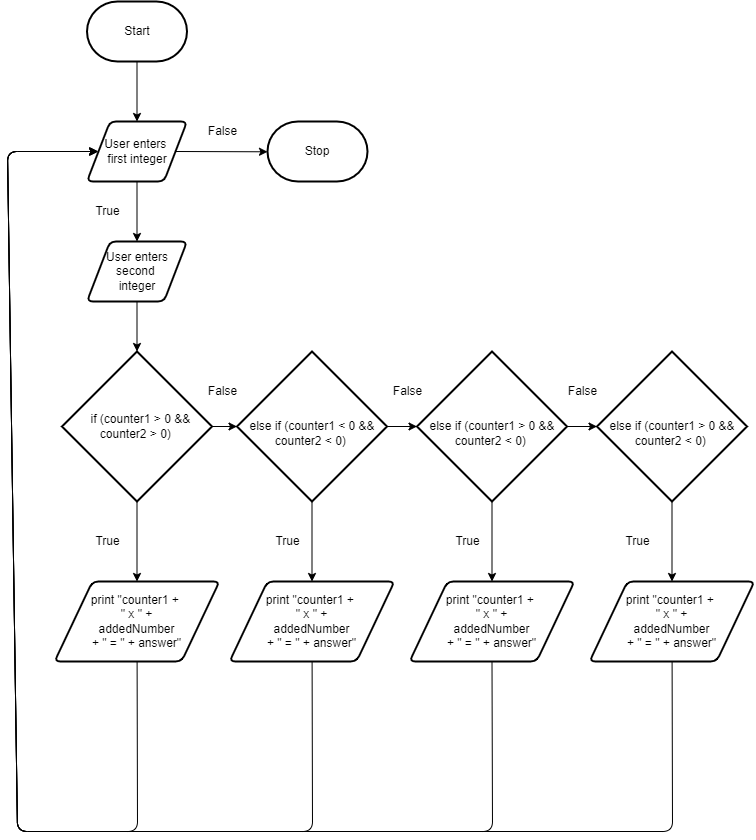

The diagram above was exported from draw.io. Its source (the exported page's mxGraphModel, read from the mxfile embedded in the PNG):
<mxGraphModel dx="921" dy="754" grid="1" gridSize="10" guides="1" tooltips="1" connect="1" arrows="1" fold="1" page="1" pageScale="1" pageWidth="827" pageHeight="1169" math="0" shadow="0">
  <root>
    <mxCell id="0" />
    <mxCell id="1" parent="0" />
    <mxCell id="6" style="edgeStyle=none;html=1;" parent="1" source="2" target="3" edge="1">
      <mxGeometry relative="1" as="geometry" />
    </mxCell>
    <mxCell id="2" value="Start" style="strokeWidth=2;html=1;shape=mxgraph.flowchart.terminator;whiteSpace=wrap;" parent="1" vertex="1">
      <mxGeometry x="99.5" y="10" width="100" height="60" as="geometry" />
    </mxCell>
    <mxCell id="7" style="edgeStyle=none;html=1;" parent="1" source="3" target="4" edge="1">
      <mxGeometry relative="1" as="geometry" />
    </mxCell>
    <mxCell id="34" style="edgeStyle=none;html=1;exitX=1;exitY=0.5;exitDx=0;exitDy=0;" edge="1" parent="1" source="3">
      <mxGeometry relative="1" as="geometry">
        <mxPoint x="280" y="160.28571428571433" as="targetPoint" />
      </mxGeometry>
    </mxCell>
    <mxCell id="3" value="User enters &lt;br&gt;first integer" style="shape=parallelogram;html=1;strokeWidth=2;perimeter=parallelogramPerimeter;whiteSpace=wrap;rounded=1;arcSize=12;size=0.23;" parent="1" vertex="1">
      <mxGeometry x="99.5" y="130" width="100" height="60" as="geometry" />
    </mxCell>
    <mxCell id="11" style="edgeStyle=none;html=1;" parent="1" source="4" target="5" edge="1">
      <mxGeometry relative="1" as="geometry" />
    </mxCell>
    <mxCell id="4" value="User enters&lt;br&gt;second &lt;br&gt;integer" style="shape=parallelogram;html=1;strokeWidth=2;perimeter=parallelogramPerimeter;whiteSpace=wrap;rounded=1;arcSize=12;size=0.23;" parent="1" vertex="1">
      <mxGeometry x="99.5" y="250" width="100" height="60" as="geometry" />
    </mxCell>
    <mxCell id="12" style="edgeStyle=none;html=1;" parent="1" source="5" target="8" edge="1">
      <mxGeometry relative="1" as="geometry" />
    </mxCell>
    <mxCell id="22" style="edgeStyle=none;html=1;entryX=0.5;entryY=0;entryDx=0;entryDy=0;" parent="1" source="5" target="18" edge="1">
      <mxGeometry relative="1" as="geometry" />
    </mxCell>
    <mxCell id="5" value="&lt;div&gt;&amp;nbsp; if (counter1 &amp;gt; 0 &amp;amp;&amp;amp; counter2 &amp;gt; 0)&amp;nbsp;&lt;/div&gt;" style="strokeWidth=2;html=1;shape=mxgraph.flowchart.decision;whiteSpace=wrap;" parent="1" vertex="1">
      <mxGeometry x="74.5" y="360" width="150" height="150" as="geometry" />
    </mxCell>
    <mxCell id="13" style="edgeStyle=none;html=1;entryX=0;entryY=0.5;entryDx=0;entryDy=0;entryPerimeter=0;" parent="1" source="8" target="9" edge="1">
      <mxGeometry relative="1" as="geometry" />
    </mxCell>
    <mxCell id="23" style="edgeStyle=none;html=1;entryX=0.5;entryY=0;entryDx=0;entryDy=0;" parent="1" source="8" edge="1">
      <mxGeometry relative="1" as="geometry">
        <mxPoint x="324.5" y="590" as="targetPoint" />
      </mxGeometry>
    </mxCell>
    <mxCell id="8" value="&lt;div&gt;&amp;nbsp;&amp;nbsp;&lt;/div&gt;else if (counter1 &amp;lt; 0 &amp;amp;&amp;amp; counter2 &amp;lt; 0)&amp;nbsp;" style="strokeWidth=2;html=1;shape=mxgraph.flowchart.decision;whiteSpace=wrap;" parent="1" vertex="1">
      <mxGeometry x="249.5" y="360" width="150" height="150" as="geometry" />
    </mxCell>
    <mxCell id="14" style="edgeStyle=none;html=1;entryX=0;entryY=0.5;entryDx=0;entryDy=0;entryPerimeter=0;" parent="1" source="9" target="10" edge="1">
      <mxGeometry relative="1" as="geometry" />
    </mxCell>
    <mxCell id="24" style="edgeStyle=none;html=1;exitX=0.5;exitY=1;exitDx=0;exitDy=0;exitPerimeter=0;entryX=0.5;entryY=0;entryDx=0;entryDy=0;" parent="1" source="9" edge="1">
      <mxGeometry relative="1" as="geometry">
        <mxPoint x="504.5" y="590" as="targetPoint" />
      </mxGeometry>
    </mxCell>
    <mxCell id="9" value="&lt;div&gt;&amp;nbsp;&amp;nbsp;&lt;/div&gt;else if (counter1 &amp;gt; 0 &amp;amp;&amp;amp; counter2 &amp;lt; 0)&amp;nbsp;" style="strokeWidth=2;html=1;shape=mxgraph.flowchart.decision;whiteSpace=wrap;" parent="1" vertex="1">
      <mxGeometry x="429.5" y="360" width="150" height="150" as="geometry" />
    </mxCell>
    <mxCell id="25" style="edgeStyle=none;html=1;exitX=0.5;exitY=1;exitDx=0;exitDy=0;exitPerimeter=0;entryX=0.5;entryY=0;entryDx=0;entryDy=0;" parent="1" source="10" edge="1">
      <mxGeometry relative="1" as="geometry">
        <mxPoint x="684.5" y="590" as="targetPoint" />
      </mxGeometry>
    </mxCell>
    <mxCell id="10" value="&lt;div&gt;&amp;nbsp;&amp;nbsp;&lt;/div&gt;else if (counter1 &amp;gt; 0 &amp;amp;&amp;amp; counter2 &amp;lt; 0)&amp;nbsp;" style="strokeWidth=2;html=1;shape=mxgraph.flowchart.decision;whiteSpace=wrap;" parent="1" vertex="1">
      <mxGeometry x="609.5" y="360" width="150" height="150" as="geometry" />
    </mxCell>
    <mxCell id="15" value="False" style="text;html=1;align=center;verticalAlign=middle;resizable=0;points=[];autosize=1;strokeColor=none;fillColor=none;" parent="1" vertex="1">
      <mxGeometry x="209.5" y="390" width="50" height="20" as="geometry" />
    </mxCell>
    <mxCell id="16" value="False" style="text;html=1;align=center;verticalAlign=middle;resizable=0;points=[];autosize=1;strokeColor=none;fillColor=none;" parent="1" vertex="1">
      <mxGeometry x="394.5" y="390" width="50" height="20" as="geometry" />
    </mxCell>
    <mxCell id="17" value="False" style="text;html=1;align=center;verticalAlign=middle;resizable=0;points=[];autosize=1;strokeColor=none;fillColor=none;" parent="1" vertex="1">
      <mxGeometry x="569.5" y="390" width="50" height="20" as="geometry" />
    </mxCell>
    <mxCell id="30" style="edgeStyle=none;html=1;" parent="1" source="18" edge="1">
      <mxGeometry relative="1" as="geometry">
        <mxPoint x="110" y="160" as="targetPoint" />
        <Array as="points">
          <mxPoint x="150" y="840" />
          <mxPoint x="30" y="840" />
          <mxPoint x="20" y="160" />
        </Array>
      </mxGeometry>
    </mxCell>
    <mxCell id="18" value="print &quot;counter1 + &lt;br&gt;&quot; x &quot; +&lt;br&gt;&amp;nbsp;addedNumber &lt;br&gt;+ &quot; = &quot; + answer&quot;" style="shape=parallelogram;html=1;strokeWidth=2;perimeter=parallelogramPerimeter;whiteSpace=wrap;rounded=1;arcSize=12;size=0.23;" parent="1" vertex="1">
      <mxGeometry x="67" y="590" width="165" height="80" as="geometry" />
    </mxCell>
    <mxCell id="33" style="edgeStyle=none;html=1;" parent="1" source="26" edge="1">
      <mxGeometry relative="1" as="geometry">
        <Array as="points">
          <mxPoint x="685" y="840" />
          <mxPoint x="30" y="840" />
          <mxPoint x="20" y="160" />
        </Array>
        <mxPoint x="110" y="160" as="targetPoint" />
      </mxGeometry>
    </mxCell>
    <mxCell id="26" value="print &quot;counter1 + &lt;br&gt;&quot; x &quot; +&lt;br&gt;&amp;nbsp;addedNumber &lt;br&gt;+ &quot; = &quot; + answer&quot;" style="shape=parallelogram;html=1;strokeWidth=2;perimeter=parallelogramPerimeter;whiteSpace=wrap;rounded=1;arcSize=12;size=0.23;" parent="1" vertex="1">
      <mxGeometry x="602" y="590" width="165" height="80" as="geometry" />
    </mxCell>
    <mxCell id="32" style="edgeStyle=none;html=1;exitX=0.5;exitY=1;exitDx=0;exitDy=0;" parent="1" source="27" edge="1">
      <mxGeometry relative="1" as="geometry">
        <Array as="points">
          <mxPoint x="505" y="840" />
          <mxPoint x="30" y="840" />
          <mxPoint x="20" y="160" />
        </Array>
        <mxPoint x="110" y="160" as="targetPoint" />
      </mxGeometry>
    </mxCell>
    <mxCell id="27" value="print &quot;counter1 + &lt;br&gt;&quot; x &quot; +&lt;br&gt;&amp;nbsp;addedNumber &lt;br&gt;+ &quot; = &quot; + answer&quot;" style="shape=parallelogram;html=1;strokeWidth=2;perimeter=parallelogramPerimeter;whiteSpace=wrap;rounded=1;arcSize=12;size=0.23;" parent="1" vertex="1">
      <mxGeometry x="422" y="590" width="165" height="80" as="geometry" />
    </mxCell>
    <mxCell id="31" style="edgeStyle=none;html=1;entryX=0;entryY=0.5;entryDx=0;entryDy=0;" parent="1" source="28" target="3" edge="1">
      <mxGeometry relative="1" as="geometry">
        <Array as="points">
          <mxPoint x="325" y="840" />
          <mxPoint x="180" y="840" />
          <mxPoint x="30" y="840" />
          <mxPoint x="20" y="160" />
        </Array>
        <mxPoint x="260" y="790" as="targetPoint" />
      </mxGeometry>
    </mxCell>
    <mxCell id="28" value="print &quot;counter1 + &lt;br&gt;&quot; x &quot; +&lt;br&gt;&amp;nbsp;addedNumber &lt;br&gt;+ &quot; = &quot; + answer&quot;" style="shape=parallelogram;html=1;strokeWidth=2;perimeter=parallelogramPerimeter;whiteSpace=wrap;rounded=1;arcSize=12;size=0.23;" parent="1" vertex="1">
      <mxGeometry x="242" y="590" width="165" height="80" as="geometry" />
    </mxCell>
    <mxCell id="35" value="Stop" style="strokeWidth=2;html=1;shape=mxgraph.flowchart.terminator;whiteSpace=wrap;" vertex="1" parent="1">
      <mxGeometry x="280" y="130" width="100" height="60" as="geometry" />
    </mxCell>
    <mxCell id="36" value="True" style="text;html=1;align=center;verticalAlign=middle;resizable=0;points=[];autosize=1;strokeColor=none;fillColor=none;" vertex="1" parent="1">
      <mxGeometry x="280" y="540" width="40" height="20" as="geometry" />
    </mxCell>
    <mxCell id="37" value="True" style="text;html=1;align=center;verticalAlign=middle;resizable=0;points=[];autosize=1;strokeColor=none;fillColor=none;" vertex="1" parent="1">
      <mxGeometry x="460" y="540" width="40" height="20" as="geometry" />
    </mxCell>
    <mxCell id="38" value="True" style="text;html=1;align=center;verticalAlign=middle;resizable=0;points=[];autosize=1;strokeColor=none;fillColor=none;" vertex="1" parent="1">
      <mxGeometry x="630" y="540" width="40" height="20" as="geometry" />
    </mxCell>
    <mxCell id="39" value="True" style="text;html=1;align=center;verticalAlign=middle;resizable=0;points=[];autosize=1;strokeColor=none;fillColor=none;" vertex="1" parent="1">
      <mxGeometry x="99.5" y="540" width="40" height="20" as="geometry" />
    </mxCell>
    <mxCell id="41" value="True" style="text;html=1;align=center;verticalAlign=middle;resizable=0;points=[];autosize=1;strokeColor=none;fillColor=none;" vertex="1" parent="1">
      <mxGeometry x="99.5" y="210" width="40" height="20" as="geometry" />
    </mxCell>
    <mxCell id="42" value="False" style="text;html=1;align=center;verticalAlign=middle;resizable=0;points=[];autosize=1;strokeColor=none;fillColor=none;" vertex="1" parent="1">
      <mxGeometry x="214.5" y="130" width="40" height="20" as="geometry" />
    </mxCell>
  </root>
</mxGraphModel>